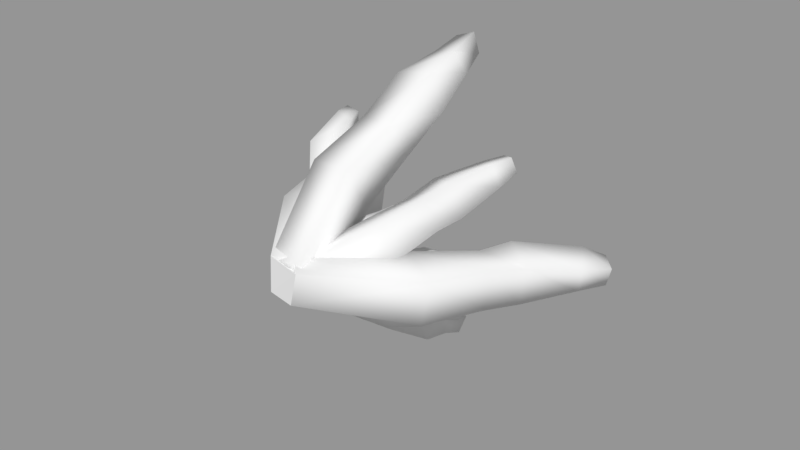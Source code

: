 # Source: Grass_plantU.blend  (saved by Blender 2.77.0; exported with 4.5.12 LTS)
import bpy
from mathutils import Matrix  # noqa: F401  (used for matrix-valued properties, if any)

bpy.ops.wm.read_factory_settings(use_empty=True)
scene = bpy.context.scene
scene.name = 'Scene'

# ---- collections
col_collection_1 = bpy.data.collections.new('Collection 1'); scene.collection.children.link(col_collection_1)

# ---- meshes
me_cube = bpy.data.meshes.new('Cube')
me_cube.from_pydata([(-0.1312, 0.903, 0.001265), (-0.04861, 0.98, -0.1321), (0.05865, 0.7945, 0.008673), (-0.02396, 0.7175, 0.142), (-0.01395, 1.456, 0.1255), (0.1032, 1.546, -0.04172), (0.2457, 1.356, 0.1559), (0.1286, 1.266, 0.3231), (0.02468, 1.904, 0.1119), (0.1238, 1.983, -0.03187), (0.1469, 1.742, 0.2796), (0.2461, 1.82, 0.1358), (0.0234, 2.252, 0.1011), (0.1229, 2.357, -0.06878), (0.1575, 2.013, 0.2702), (0.257, 2.117, 0.1004), (0.1093, 2.642, 0.1232), (0.1754, 2.711, 0.01032), (0.1984, 2.483, 0.2356), (0.2645, 2.552, 0.1227), (0.1605, 2.796, 0.1419), (0.2062, 2.844, 0.0642), (0.2218, 2.686, 0.2195), (0.2675, 2.734, 0.1417), (0.03327, 0.7969, 0.1112), (-0.06595, 0.6954, 0.1089), (-0.08189, 0.8251, -0.05714), (0.01734, 0.9266, -0.05484), (-0.1365, 1.406, 0.0293), (-0.2696, 1.281, 0.01482), (-0.2997, 1.507, -0.2038), (-0.1667, 1.632, -0.1893), (-0.2561, 1.71, 0.05416), (-0.3674, 1.605, 0.0433), (-0.282, 1.898, -0.1289), (-0.3933, 1.792, -0.1398), (-0.3371, 1.833, 0.1277), (-0.491, 1.794, 0.09885), (-0.3402, 1.993, -0.0933), (-0.4941, 1.953, -0.1221), (-0.4557, 2.179, 0.1073), (-0.5644, 2.286, 0.04772), (-0.4348, 2.271, -0.04068), (-0.5435, 2.378, -0.1002), (-0.5036, 2.41, 0.0446), (-0.5745, 2.433, 0.01976), (-0.4979, 2.476, -0.05121), (-0.5688, 2.499, -0.07604), (0.1055, 0.9804, 0.04683), (0.02208, 1.091, 0.04199), (-0.02069, 1.098, -0.07149), (0.06277, 0.9872, -0.06664), (0.1948, 1.51, -0.234), (0.0936, 1.642, -0.247), (0.05682, 1.685, -0.397), (0.1581, 1.553, -0.384), (0.2768, 1.736, -0.307), (0.1528, 1.865, -0.3028), (0.2257, 1.802, -0.4895), (0.1018, 1.931, -0.4853), (0.366, 2.134, -0.4334), (0.2453, 2.216, -0.3918), (0.2912, 2.156, -0.5936), (0.1705, 2.239, -0.552), (0.3561, 2.396, -0.5675), (0.301, 2.418, -0.5371), (0.3172, 2.414, -0.6432), (0.2621, 2.436, -0.6128), (0.374, 2.569, -0.6405), (0.327, 2.607, -0.6248), (0.3433, 2.58, -0.7043), (0.2964, 2.618, -0.6886), (-0.08515, 1.377, -0.1798), (-0.1613, 1.363, -0.1519), (-0.1784, 1.283, -0.2096), (-0.1023, 1.297, -0.2375), (-0.1619, 1.801, -0.4763), (-0.2643, 1.778, -0.4437), (-0.2888, 1.715, -0.5456), (-0.1865, 1.739, -0.5782), (-0.1878, 2.071, -0.5973), (-0.3107, 2.044, -0.5574), (-0.218, 1.995, -0.7192), (-0.341, 1.968, -0.6794), (-0.2313, 2.414, -0.7593), (-0.3559, 2.396, -0.713), (-0.2604, 2.27, -0.8456), (-0.385, 2.253, -0.7992), (-0.3116, 2.598, -0.9048), (-0.3704, 2.589, -0.883), (-0.3253, 2.53, -0.9455), (-0.3841, 2.522, -0.9237), (-0.3452, 2.718, -0.9884), (-0.3885, 2.712, -0.9723), (-0.3553, 2.669, -1.018), (-0.3986, 2.663, -1.002), (-0.2538, 0.2764, 0.1552), (-0.2907, 0.3381, -0.2221), (0.04345, 0.1592, -0.284), (0.08033, 0.09753, 0.09328), (0.3853, 1.145, 0.2905), (0.3601, 1.216, -0.2143), (0.8451, 1.064, -0.2599), (0.8703, 0.9929, 0.2448), (0.6214, 1.785, 0.3331), (0.5974, 1.847, -0.0973), (1.035, 1.655, 0.2911), (1.011, 1.717, -0.1392), (0.7499, 2.277, 0.4341), (0.6956, 2.363, -0.03189), (1.154, 2.039, 0.343), (1.099, 2.126, -0.123), (1.101, 2.859, 0.4132), (1.065, 2.916, 0.1036), (1.369, 2.701, 0.3527), (1.333, 2.758, 0.04309), (1.286, 3.097, 0.384), (1.261, 3.136, 0.1705), (1.471, 2.987, 0.3424), (1.446, 3.027, 0.1289), (0.1647, 0.2065, -0.05665), (-0.05544, 0.04272, 0.1226), (-0.2945, 0.1465, -0.07613), (-0.0744, 0.3103, -0.2554), (-0.004207, 1.006, 0.3815), (-0.3129, 0.7974, 0.6067), (-0.6202, 1.011, 0.3837), (-0.3115, 1.22, 0.1585), (-0.04396, 1.43, 0.7861), (-0.3006, 1.255, 0.9762), (-0.3028, 1.607, 0.6002), (-0.5595, 1.432, 0.7903), (-0.0152, 1.626, 1.127), (-0.3469, 1.529, 1.402), (-0.3073, 1.749, 0.8185), (-0.6389, 1.651, 1.094), (-0.108, 2.089, 1.468), (-0.3478, 2.194, 1.642), (-0.2699, 2.153, 1.206), (-0.5096, 2.258, 1.38), (-0.194, 2.38, 1.545), (-0.3477, 2.388, 1.666), (-0.3095, 2.43, 1.395), (-0.4632, 2.439, 1.516), (0.2655, 0.4509, -0.2608), (0.1591, 0.5915, -0.04938), (-0.09469, 0.5399, -0.1428), (0.01174, 0.3993, -0.3542), (0.1963, 1.09, -0.7474), (0.05486, 1.254, -0.5035), (-0.2317, 1.238, -0.6588), (-0.09024, 1.074, -0.9027), (0.3181, 1.392, -0.973), (0.1631, 1.556, -0.6518), (-0.03532, 1.392, -1.143), (-0.1903, 1.556, -0.8222), (0.4407, 1.917, -1.246), (0.3316, 2.032, -0.8849), (0.06248, 1.86, -1.342), (-0.04663, 1.975, -0.981), (0.3196, 2.226, -1.36), (0.2814, 2.261, -1.182), (0.1379, 2.208, -1.395), (0.09971, 2.244, -1.217), (0.3073, 2.441, -1.463), (0.2667, 2.495, -1.322), (0.1561, 2.421, -1.499), (0.1154, 2.475, -1.357), (-0.2621, 0.8759, -0.08899), (-0.3564, 0.8547, 0.1193), (-0.5129, 0.7102, 0.0337), (-0.4186, 0.7313, -0.1746), (-0.6916, 1.327, -0.2739), (-0.8281, 1.29, -0.003533), (-1.061, 1.148, -0.1406), (-0.9244, 1.185, -0.4109), (-0.8158, 1.651, -0.3288), (-0.9784, 1.608, -0.002719), (-1.097, 1.479, -0.4914), (-1.259, 1.436, -0.1653), (-1.006, 2.055, -0.3895), (-1.157, 2.029, -0.04546), (-1.256, 1.804, -0.5175), (-1.407, 1.779, -0.1735), (-1.302, 2.234, -0.395), (-1.373, 2.222, -0.2328), (-1.42, 2.115, -0.4554), (-1.491, 2.103, -0.2932), (-1.443, 2.361, -0.4204), (-1.495, 2.352, -0.301), (-1.53, 2.274, -0.4649), (-1.582, 2.265, -0.3454), (0.05543, 0.3267, 0.3296), (-0.2645, 0.3566, -0.02944), (0.003676, -0.004985, -0.2971), (0.3236, -0.0349, 0.06195), (0.8604, 1.283, -0.2158), (0.4554, 1.304, -0.7114), (0.8901, 1.011, -1.079), (1.295, 0.9897, -0.5835), (1.245, 2.059, -0.551), (0.8292, 2.048, -0.9213), (1.527, 1.866, -0.7938), (1.197, 1.796, -1.238), (1.43, 2.475, -0.6028), (0.9381, 2.631, -1.03), (1.674, 2.272, -0.9435), (1.373, 2.286, -1.373), (1.83, 3.29, -1.033), (1.551, 3.375, -1.353), (1.963, 2.952, -1.254), (1.759, 2.999, -1.524), (1.977, 3.511, -1.253), (1.793, 3.535, -1.454), (2.12, 3.333, -1.405), (1.936, 3.356, -1.606), (0.1821, 0.319, -0.2612), (0.3221, 0.06694, 0.1249), (-0.1299, 0.07168, 0.2919), (-0.2699, 0.3237, -0.0942), (0.2653, 1.509, 0.3997), (0.4206, 1.177, 0.9247), (-0.1545, 1.305, 1.176), (-0.3098, 1.637, 0.6507), (0.5555, 2.207, 0.8167), (0.689, 1.929, 1.255), (0.07465, 2.312, 1.029), (0.2081, 2.034, 1.468), (0.9299, 2.67, 1.178), (0.9908, 2.644, 1.686), (0.2801, 2.572, 1.22), (0.5359, 2.544, 1.836), (1.052, 3.22, 1.518), (0.997, 3.199, 1.842), (0.6103, 3.265, 1.524), (0.667, 3.248, 1.939), (0.9829, 3.707, 1.717), (1.024, 3.702, 2.002), (0.698, 3.694, 1.757), (0.7386, 3.689, 2.042), (0.1265, 0.06716, -0.2835), (0.3372, 0.3245, 0.06517), (-0.07353, 0.3195, 0.3171), (-0.2843, 0.06221, -0.03163), (-0.4523, 1.228, -0.8396), (-0.2285, 1.534, -0.4124), (-0.7498, 1.605, -0.1902), (-0.9736, 1.299, -0.6174), (-0.5263, 1.862, -1.311), (-0.2847, 2.094, -0.9045), (-1.164, 1.849, -1.014), (-0.8498, 2.152, -0.4837), (-0.6117, 2.544, -1.742), (-0.3001, 2.7, -1.343), (-1.215, 2.641, -1.45), (-0.8087, 2.844, -0.9299), (-0.8743, 3.196, -1.887), (-0.6621, 3.254, -1.647), (-1.12, 3.223, -1.676), (-0.9083, 3.282, -1.436), (-0.9744, 3.579, -2.023), (-0.8108, 3.672, -1.823), (-1.189, 3.592, -1.853), (-1.026, 3.686, -1.653), (0.09817, 0.3026, -0.2991), (0.3312, 0.3024, 0.1227), (-0.04714, 0.01987, 0.3285), (-0.2802, 0.02001, -0.0933), (-0.598, 1.434, 0.00741), (-0.3154, 1.421, 0.5819), (-0.8697, 1.246, 0.8506), (-1.152, 1.259, 0.2761), (-0.8174, 2.209, 0.05689), (-0.4903, 2.216, 0.7549), (-1.363, 2.044, 0.3408), (-1.01, 2.061, 1.001), (-0.9928, 2.969, 0.1262), (-0.616, 2.95, 0.8167), (-1.475, 2.637, 0.4261), (-1.078, 2.64, 1.078), (-1.269, 3.583, 0.5165), (-1.083, 3.591, 0.8393), (-1.548, 3.399, 0.6815), (-1.362, 3.407, 1.004), (-1.444, 3.911, 0.6694), (-1.308, 3.917, 0.9071), (-1.65, 3.776, 0.7909), (-1.513, 3.782, 1.029)], [], [(0, 1, 2, 3), (6, 5, 9, 11), (0, 4, 5, 1), (1, 5, 6, 2), (2, 6, 7, 3), (4, 0, 3, 7), (11, 9, 13, 15), (5, 4, 8, 9), (7, 6, 11, 10), (4, 7, 10, 8), (14, 15, 19, 18), (9, 8, 12, 13), (10, 11, 15, 14), (8, 10, 14, 12), (16, 18, 22, 20), (12, 14, 18, 16), (15, 13, 17, 19), (13, 12, 16, 17), (20, 22, 23, 21), (19, 17, 21, 23), (17, 16, 20, 21), (18, 19, 23, 22), (24, 25, 26, 27), (30, 29, 33, 35), (24, 28, 29, 25), (25, 29, 30, 26), (26, 30, 31, 27), (28, 24, 27, 31), (35, 33, 37, 39), (29, 28, 32, 33), (31, 30, 35, 34), (28, 31, 34, 32), (38, 39, 43, 42), (33, 32, 36, 37), (34, 35, 39, 38), (32, 34, 38, 36), (40, 42, 46, 44), (36, 38, 42, 40), (39, 37, 41, 43), (37, 36, 40, 41), (44, 46, 47, 45), (43, 41, 45, 47), (41, 40, 44, 45), (42, 43, 47, 46), (48, 49, 50, 51), (54, 53, 57, 59), (48, 52, 53, 49), (49, 53, 54, 50), (50, 54, 55, 51), (52, 48, 51, 55), (59, 57, 61, 63), (53, 52, 56, 57), (55, 54, 59, 58), (52, 55, 58, 56), (62, 63, 67, 66), (57, 56, 60, 61), (58, 59, 63, 62), (56, 58, 62, 60), (64, 66, 70, 68), (60, 62, 66, 64), (63, 61, 65, 67), (61, 60, 64, 65), (68, 70, 71, 69), (67, 65, 69, 71), (65, 64, 68, 69), (66, 67, 71, 70), (72, 73, 74, 75), (78, 77, 81, 83), (72, 76, 77, 73), (73, 77, 78, 74), (74, 78, 79, 75), (76, 72, 75, 79), (83, 81, 85, 87), (77, 76, 80, 81), (79, 78, 83, 82), (76, 79, 82, 80), (86, 87, 91, 90), (81, 80, 84, 85), (82, 83, 87, 86), (80, 82, 86, 84), (88, 90, 94, 92), (84, 86, 90, 88), (87, 85, 89, 91), (85, 84, 88, 89), (92, 94, 95, 93), (91, 89, 93, 95), (89, 88, 92, 93), (90, 91, 95, 94), (96, 97, 98, 99), (102, 101, 105, 107), (96, 100, 101, 97), (97, 101, 102, 98), (98, 102, 103, 99), (100, 96, 99, 103), (107, 105, 109, 111), (101, 100, 104, 105), (103, 102, 107, 106), (100, 103, 106, 104), (110, 111, 115, 114), (105, 104, 108, 109), (106, 107, 111, 110), (104, 106, 110, 108), (112, 114, 118, 116), (108, 110, 114, 112), (111, 109, 113, 115), (109, 108, 112, 113), (116, 118, 119, 117), (115, 113, 117, 119), (113, 112, 116, 117), (114, 115, 119, 118), (120, 121, 122, 123), (126, 125, 129, 131), (120, 124, 125, 121), (121, 125, 126, 122), (122, 126, 127, 123), (124, 120, 123, 127), (131, 129, 133, 135), (125, 124, 128, 129), (127, 126, 131, 130), (124, 127, 130, 128), (134, 135, 139, 138), (129, 128, 132, 133), (130, 131, 135, 134), (128, 130, 134, 132), (136, 138, 142, 140), (132, 134, 138, 136), (135, 133, 137, 139), (133, 132, 136, 137), (140, 142, 143, 141), (139, 137, 141, 143), (137, 136, 140, 141), (138, 139, 143, 142), (144, 145, 146, 147), (150, 149, 153, 155), (144, 148, 149, 145), (145, 149, 150, 146), (146, 150, 151, 147), (148, 144, 147, 151), (155, 153, 157, 159), (149, 148, 152, 153), (151, 150, 155, 154), (148, 151, 154, 152), (158, 159, 163, 162), (153, 152, 156, 157), (154, 155, 159, 158), (152, 154, 158, 156), (160, 162, 166, 164), (156, 158, 162, 160), (159, 157, 161, 163), (157, 156, 160, 161), (164, 166, 167, 165), (163, 161, 165, 167), (161, 160, 164, 165), (162, 163, 167, 166), (168, 169, 170, 171), (174, 173, 177, 179), (168, 172, 173, 169), (169, 173, 174, 170), (170, 174, 175, 171), (172, 168, 171, 175), (179, 177, 181, 183), (173, 172, 176, 177), (175, 174, 179, 178), (172, 175, 178, 176), (182, 183, 187, 186), (177, 176, 180, 181), (178, 179, 183, 182), (176, 178, 182, 180), (184, 186, 190, 188), (180, 182, 186, 184), (183, 181, 185, 187), (181, 180, 184, 185), (188, 190, 191, 189), (187, 185, 189, 191), (185, 184, 188, 189), (186, 187, 191, 190), (192, 193, 194, 195), (198, 197, 201, 203), (192, 196, 197, 193), (193, 197, 198, 194), (194, 198, 199, 195), (196, 192, 195, 199), (203, 201, 205, 207), (197, 196, 200, 201), (199, 198, 203, 202), (196, 199, 202, 200), (206, 207, 211, 210), (201, 200, 204, 205), (202, 203, 207, 206), (200, 202, 206, 204), (208, 210, 214, 212), (204, 206, 210, 208), (207, 205, 209, 211), (205, 204, 208, 209), (212, 214, 215, 213), (211, 209, 213, 215), (209, 208, 212, 213), (210, 211, 215, 214), (216, 217, 218, 219), (222, 221, 225, 227), (216, 220, 221, 217), (217, 221, 222, 218), (218, 222, 223, 219), (220, 216, 219, 223), (227, 225, 229, 231), (221, 220, 224, 225), (223, 222, 227, 226), (220, 223, 226, 224), (230, 231, 235, 234), (225, 224, 228, 229), (226, 227, 231, 230), (224, 226, 230, 228), (232, 234, 238, 236), (228, 230, 234, 232), (231, 229, 233, 235), (229, 228, 232, 233), (236, 238, 239, 237), (235, 233, 237, 239), (233, 232, 236, 237), (234, 235, 239, 238), (240, 241, 242, 243), (246, 245, 249, 251), (240, 244, 245, 241), (241, 245, 246, 242), (242, 246, 247, 243), (244, 240, 243, 247), (251, 249, 253, 255), (245, 244, 248, 249), (247, 246, 251, 250), (244, 247, 250, 248), (254, 255, 259, 258), (249, 248, 252, 253), (250, 251, 255, 254), (248, 250, 254, 252), (256, 258, 262, 260), (252, 254, 258, 256), (255, 253, 257, 259), (253, 252, 256, 257), (260, 262, 263, 261), (259, 257, 261, 263), (257, 256, 260, 261), (258, 259, 263, 262), (264, 265, 266, 267), (270, 269, 273, 275), (264, 268, 269, 265), (265, 269, 270, 266), (266, 270, 271, 267), (268, 264, 267, 271), (275, 273, 277, 279), (269, 268, 272, 273), (271, 270, 275, 274), (268, 271, 274, 272), (278, 279, 283, 282), (273, 272, 276, 277), (274, 275, 279, 278), (272, 274, 278, 276), (280, 282, 286, 284), (276, 278, 282, 280), (279, 277, 281, 283), (277, 276, 280, 281), (284, 286, 287, 285), (283, 281, 285, 287), (281, 280, 284, 285), (282, 283, 287, 286), (267, 194, 195, 266)])
me_cube.polygons.foreach_set('use_smooth', [1, 1, 1, 1, 1, 1, 1, 1, 1, 1, 1, 1, 1, 1, 1, 1, 1, 1, 1, 1, 1, 1, 1, 1, 1, 1, 1, 1, 1, 1, 1, 1, 1, 1, 1, 1, 1, 1, 1, 1, 1, 1, 1, 1, 1, 1, 1, 1, 1, 1, 1, 1, 1, 1, 1, 1, 1, 1, 1, 1, 1, 1, 1, 1, 1, 1, 1, 1, 1, 1, 1, 1, 1, 1, 1, 1, 1, 1, 1, 1, 1, 1, 1, 1, 1, 1, 1, 1, 1, 1, 1, 1, 1, 1, 1, 1, 1, 1, 1, 1, 1, 1, 1, 1, 1, 1, 1, 1, 1, 1, 1, 1, 1, 1, 1, 1, 1, 1, 1, 1, 1, 1, 1, 1, 1, 1, 1, 1, 1, 1, 1, 1, 1, 1, 1, 1, 1, 1, 1, 1, 1, 1, 1, 1, 1, 1, 1, 1, 1, 1, 1, 1, 1, 1, 1, 1, 1, 1, 1, 1, 1, 1, 1, 1, 1, 1, 1, 1, 1, 1, 1, 1, 1, 1, 1, 1, 1, 1, 1, 1, 1, 1, 1, 1, 1, 1, 1, 1, 1, 1, 1, 1, 1, 1, 1, 1, 1, 1, 1, 1, 1, 1, 1, 1, 1, 1, 1, 1, 1, 1, 1, 1, 1, 1, 1, 1, 1, 1, 1, 1, 1, 1, 1, 1, 1, 1, 1, 1, 1, 1, 1, 1, 1, 1, 1, 1, 1, 1, 1, 1, 1, 1, 1, 1, 1, 1, 1, 1, 1, 1, 1, 1, 1, 1, 1, 1, 1, 1, 1, 1, 1, 1, 1, 1, 0])
_uv = me_cube.uv_layers.new(name='UVMap')
_uv.uv.foreach_set('vector', [0.4698, 0.9404, 0.455, 0.9522, 0.455, 0.9235, 0.4698, 0.9118, 0.9176, 0.5192, 0.9474, 0.5375, 0.9504, 0.5847, 0.9251, 0.569, 0.6657, 0.4115, 0.665, 0.4761, 0.6448, 0.4863, 0.6507, 0.42, 0.9585, 0.4765, 0.9474, 0.5375, 0.9176, 0.5192, 0.9363, 0.4579, 0.477, 0.4698, 0.4765, 0.5372, 0.4542, 0.5301, 0.4601, 0.4643, 0.9657, 0.1303, 0.9769, 0.1867, 0.9544, 0.2041, 0.9356, 0.1473, 0.9251, 0.569, 0.9504, 0.5847, 0.9585, 0.6244, 0.9314, 0.6002, 0.6448, 0.4863, 0.665, 0.4761, 0.6637, 0.5267, 0.6465, 0.5355, 0.4542, 0.5301, 0.4765, 0.5372, 0.4752, 0.5792, 0.4561, 0.573, 0.9657, 0.1303, 0.9356, 0.1473, 0.9453, 0.1013, 0.9709, 0.08674, 0.456, 0.5982, 0.477, 0.6056, 0.473, 0.647, 0.4591, 0.6421, 0.6465, 0.5355, 0.6637, 0.5267, 0.6657, 0.5656, 0.6472, 0.577, 0.4561, 0.573, 0.4752, 0.5792, 0.477, 0.6056, 0.456, 0.5982, 0.9709, 0.08674, 0.9453, 0.1013, 0.9493, 0.07455, 0.9769, 0.05179, 0.9751, 0.0145, 0.9568, 0.02963, 0.9597, 0.01046, 0.9724, 0.0, 0.9769, 0.05179, 0.9493, 0.07455, 0.9568, 0.02963, 0.9751, 0.0145, 0.9314, 0.6002, 0.9585, 0.6244, 0.952, 0.6639, 0.9339, 0.6478, 0.6472, 0.577, 0.6657, 0.5656, 0.6613, 0.6105, 0.649, 0.6181, 0.4788, 0.6937, 0.4788, 0.7101, 0.4693, 0.7041, 0.4693, 0.6876, 0.9339, 0.6478, 0.952, 0.6639, 0.9465, 0.6791, 0.9341, 0.668, 0.649, 0.6181, 0.6613, 0.6105, 0.6583, 0.6287, 0.6499, 0.6339, 0.4591, 0.6421, 0.473, 0.647, 0.4706, 0.6647, 0.461, 0.6613, 0.9881, 0.634, 0.9744, 0.6393, 0.9774, 0.6158, 0.9911, 0.6105, 0.0701, 0.5534, 0.08976, 0.5302, 0.09412, 0.568, 0.0776, 0.5873, 0.1616, 0.9793, 0.1565, 0.9106, 0.1722, 0.9152, 0.174, 0.9839, 0.09802, 0.4613, 0.08976, 0.5302, 0.0701, 0.5534, 0.08263, 0.4743, 0.9774, 0.6158, 0.9731, 0.5459, 0.9911, 0.5406, 0.9911, 0.6105, 0.7365, 0.8592, 0.7396, 0.931, 0.7253, 0.9157, 0.7184, 0.8329, 0.0776, 0.5873, 0.09412, 0.568, 0.09762, 0.5936, 0.07774, 0.6087, 0.1722, 0.9152, 0.1565, 0.9106, 0.1608, 0.8772, 0.174, 0.8812, 0.2156, 0.6606, 0.2334, 0.6523, 0.2311, 0.6868, 0.2161, 0.6938, 0.7365, 0.8592, 0.7184, 0.8329, 0.7244, 0.8005, 0.7396, 0.8225, 0.975, 0.9617, 0.9633, 0.96, 0.9729, 0.913, 0.9819, 0.9288, 0.915, 0.4248, 0.9319, 0.4289, 0.9319, 0.4456, 0.916, 0.4454, 0.2161, 0.6938, 0.2311, 0.6868, 0.2334, 0.7074, 0.2184, 0.7067, 0.3942, 0.8976, 0.3942, 0.9266, 0.3854, 0.9338, 0.3814, 0.9055, 0.9933, 0.9388, 0.9819, 0.9288, 0.9824, 0.9045, 0.99, 0.912, 0.9933, 0.9802, 0.975, 0.9617, 0.9819, 0.9288, 0.9933, 0.9388, 0.07774, 0.6087, 0.09762, 0.5936, 0.09802, 0.6467, 0.08548, 0.6541, 0.4542, 0.6674, 0.4693, 0.6647, 0.4626, 0.7032, 0.4555, 0.7201, 0.4635, 0.7302, 0.4693, 0.741, 0.4634, 0.7468, 0.4576, 0.736, 0.08548, 0.6541, 0.09802, 0.6467, 0.09738, 0.6618, 0.08903, 0.6677, 0.4555, 0.7201, 0.4626, 0.7032, 0.4635, 0.7302, 0.4576, 0.736, 0.9819, 0.9288, 0.9729, 0.913, 0.9768, 0.8993, 0.9824, 0.9045, 0.4797, 0.757, 0.4796, 0.7725, 0.4665, 0.7766, 0.4667, 0.7611, 0.455, 0.8322, 0.4704, 0.8246, 0.474, 0.8433, 0.4555, 0.8543, 0.2334, 0.4559, 0.2307, 0.524, 0.2158, 0.5353, 0.2209, 0.4649, 0.4796, 0.7725, 0.4704, 0.8246, 0.455, 0.8322, 0.4665, 0.7766, 0.9734, 0.6874, 0.971, 0.7545, 0.9573, 0.7447, 0.9618, 0.6791, 0.09549, 0.8487, 0.1029, 0.9042, 0.08986, 0.9004, 0.08023, 0.8409, 0.4555, 0.8543, 0.474, 0.8433, 0.4797, 0.873, 0.4612, 0.8809, 0.2158, 0.5353, 0.2307, 0.524, 0.2334, 0.5509, 0.2158, 0.5603, 0.9573, 0.7447, 0.971, 0.7545, 0.9715, 0.7829, 0.9549, 0.7744, 0.09549, 0.8487, 0.08023, 0.8409, 0.08061, 0.8161, 0.09905, 0.8274, 0.9569, 0.815, 0.9734, 0.8185, 0.9693, 0.8433, 0.9617, 0.8435, 0.2158, 0.5603, 0.2334, 0.5509, 0.2322, 0.5972, 0.2158, 0.6001, 0.9549, 0.7744, 0.9715, 0.7829, 0.9734, 0.8185, 0.9569, 0.815, 0.09905, 0.8274, 0.08061, 0.8161, 0.08416, 0.7803, 0.1029, 0.7876, 0.09706, 0.758, 0.08825, 0.7537, 0.08848, 0.7365, 0.09593, 0.7397, 0.1029, 0.7876, 0.08416, 0.7803, 0.08825, 0.7537, 0.09706, 0.758, 0.4612, 0.8809, 0.4797, 0.873, 0.4734, 0.8907, 0.4648, 0.8953, 0.2158, 0.6001, 0.2322, 0.5972, 0.225, 0.6297, 0.2178, 0.6288, 0.09593, 0.7397, 0.08848, 0.7365, 0.08887, 0.7308, 0.09632, 0.734, 0.4648, 0.8953, 0.4734, 0.8907, 0.4715, 0.9084, 0.4641, 0.9118, 0.2178, 0.6288, 0.225, 0.6297, 0.2226, 0.6505, 0.216, 0.6523, 0.9617, 0.8435, 0.9693, 0.8433, 0.969, 0.8645, 0.9624, 0.8624, 0.4785, 0.7406, 0.4693, 0.7396, 0.4693, 0.7283, 0.4785, 0.7293, 0.5375, 0.8392, 0.5514, 0.8393, 0.5544, 0.8691, 0.5377, 0.8689, 0.3894, 0.6898, 0.3904, 0.7487, 0.3783, 0.7461, 0.3802, 0.688, 0.5584, 0.7869, 0.5514, 0.8393, 0.5375, 0.8392, 0.5479, 0.7832, 0.9643, 0.6351, 0.9597, 0.5726, 0.9716, 0.5694, 0.9731, 0.6327, 0.6586, 0.7483, 0.6646, 0.803, 0.6542, 0.8074, 0.6448, 0.7491, 0.5377, 0.8689, 0.5544, 0.8691, 0.5584, 0.9077, 0.5413, 0.9004, 0.3783, 0.7461, 0.3904, 0.7487, 0.3911, 0.7821, 0.3765, 0.7791, 0.9716, 0.5694, 0.9597, 0.5726, 0.9585, 0.5411, 0.9728, 0.5373, 0.6586, 0.7483, 0.6448, 0.7491, 0.6452, 0.7182, 0.6618, 0.7171, 0.9731, 0.5047, 0.9588, 0.5082, 0.9639, 0.4768, 0.9706, 0.4752, 0.3765, 0.7791, 0.3911, 0.7821, 0.3911, 0.8251, 0.376, 0.8228, 0.9728, 0.5373, 0.9585, 0.5411, 0.9588, 0.5082, 0.9731, 0.5047, 0.6618, 0.7171, 0.6452, 0.7182, 0.6476, 0.6855, 0.6646, 0.6768, 0.6587, 0.6501, 0.6507, 0.6542, 0.6507, 0.6369, 0.6566, 0.6339, 0.6646, 0.6768, 0.6476, 0.6855, 0.6507, 0.6542, 0.6587, 0.6501, 0.5413, 0.9004, 0.5584, 0.9077, 0.5525, 0.9311, 0.5445, 0.9277, 0.376, 0.8228, 0.3911, 0.8251, 0.3871, 0.8523, 0.38, 0.8512, 0.2026, 0.4622, 0.2026, 0.4561, 0.2079, 0.4559, 0.2079, 0.4619, 0.5445, 0.9277, 0.5525, 0.9311, 0.5505, 0.946, 0.5446, 0.9434, 0.38, 0.8512, 0.3871, 0.8523, 0.3861, 0.8692, 0.3808, 0.8684, 0.9706, 0.4752, 0.9639, 0.4768, 0.9648, 0.4591, 0.9698, 0.4579, 0.4313, 0.5064, 0.3942, 0.492, 0.4172, 0.4643, 0.4542, 0.4786, 0.6671, 0.5683, 0.7199, 0.5641, 0.7294, 0.6394, 0.6843, 0.643, 0.4313, 0.5064, 0.4542, 0.5837, 0.4066, 0.5629, 0.3942, 0.492, 0.7444, 0.445, 0.7199, 0.5641, 0.6671, 0.5683, 0.7034, 0.4404, 0.178, 0.7406, 0.1812, 0.8772, 0.1396, 0.8772, 0.1482, 0.7413, 0.1029, 0.8527, 0.1171, 0.7308, 0.1482, 0.7413, 0.1396, 0.8772, 0.6843, 0.643, 0.7294, 0.6394, 0.7444, 0.6973, 0.6932, 0.6895, 0.4066, 0.5629, 0.4542, 0.5837, 0.4508, 0.6424, 0.41, 0.6249, 0.9054, 0.6906, 0.9549, 0.6791, 0.951, 0.7511, 0.9085, 0.7607, 0.9633, 0.96, 0.9054, 0.96, 0.9131, 0.8993, 0.9626, 0.8994, 0.9067, 0.8022, 0.9549, 0.7942, 0.9421, 0.865, 0.91, 0.8704, 0.41, 0.6249, 0.4508, 0.6424, 0.4505, 0.6925, 0.4039, 0.676, 0.9085, 0.7607, 0.951, 0.7511, 0.9549, 0.7942, 0.9067, 0.8022, 0.8443, 0.9697, 0.8069, 0.9634, 0.8032, 0.9199, 0.8443, 0.9136, 0.1484, 0.9224, 0.1127, 0.9224, 0.1161, 0.8937, 0.1406, 0.8936, 0.1565, 0.9859, 0.1029, 0.9859, 0.1127, 0.9224, 0.1484, 0.9224, 0.6932, 0.6895, 0.7444, 0.6973, 0.7399, 0.7697, 0.7059, 0.7646, 0.4039, 0.676, 0.4505, 0.6925, 0.4513, 0.7397, 0.4203, 0.7287, 0.1406, 0.8936, 0.1161, 0.8937, 0.119, 0.8773, 0.1435, 0.8772, 0.7059, 0.7646, 0.7399, 0.7697, 0.7343, 0.8005, 0.7109, 0.7969, 0.4203, 0.7287, 0.4513, 0.7397, 0.4525, 0.757, 0.4311, 0.7494, 0.91, 0.8704, 0.9421, 0.865, 0.9344, 0.8956, 0.9123, 0.8993, 0.8528, 0.9361, 0.8897, 0.9368, 0.8897, 0.9735, 0.8528, 0.9729, 0.2334, 0.5677, 0.2821, 0.5613, 0.2873, 0.6274, 0.2466, 0.6327, 0.8483, 0.467, 0.8528, 0.5664, 0.8042, 0.5696, 0.8122, 0.4696, 0.3021, 0.4581, 0.2821, 0.5613, 0.2334, 0.5677, 0.2655, 0.4559, 0.7665, 0.7615, 0.7546, 0.6464, 0.8032, 0.6429, 0.8027, 0.7582, 0.04833, 0.6617, 0.0701, 0.763, 0.03405, 0.7674, 0.0, 0.6578, 0.2466, 0.6327, 0.2873, 0.6274, 0.3021, 0.6818, 0.2527, 0.6741, 0.8042, 0.5696, 0.8528, 0.5664, 0.8527, 0.6328, 0.8121, 0.6355, 0.8032, 0.6429, 0.7546, 0.6464, 0.7613, 0.5916, 0.802, 0.5885, 0.04833, 0.6617, 0.0, 0.6578, 0.01272, 0.5937, 0.05313, 0.5968, 0.7982, 0.5665, 0.7502, 0.5561, 0.7772, 0.4885, 0.8028, 0.5132, 0.8121, 0.6355, 0.8527, 0.6328, 0.8507, 0.6756, 0.8032, 0.6918, 0.802, 0.5885, 0.7613, 0.5916, 0.7502, 0.5561, 0.7982, 0.5665, 0.05313, 0.5968, 0.01272, 0.5937, 0.02127, 0.5669, 0.0701, 0.5569, 0.06454, 0.4929, 0.03069, 0.5043, 0.02721, 0.4668, 0.04878, 0.4613, 0.0701, 0.5569, 0.02127, 0.5669, 0.03069, 0.5043, 0.06454, 0.4929, 0.2527, 0.6741, 0.3021, 0.6818, 0.2859, 0.7574, 0.2519, 0.7465, 0.8032, 0.6918, 0.8507, 0.6756, 0.85, 0.7402, 0.8253, 0.7637, 0.376, 0.8692, 0.392, 0.8738, 0.392, 0.8949, 0.376, 0.8903, 0.2519, 0.7465, 0.2859, 0.7574, 0.2778, 0.7763, 0.2561, 0.7715, 0.8253, 0.7637, 0.85, 0.7402, 0.8528, 0.7698, 0.8336, 0.781, 0.8028, 0.5132, 0.7772, 0.4885, 0.7837, 0.467, 0.8032, 0.4771, 0.915, 0.4258, 0.915, 0.4569, 0.8901, 0.4559, 0.8901, 0.4248, 0.8902, 0.09632, 0.9173, 0.09112, 0.9245, 0.1298, 0.8901, 0.1367, 0.357, 0.9908, 0.3537, 0.9086, 0.3814, 0.8976, 0.3814, 0.9823, 0.9356, 0.001639, 0.9173, 0.09112, 0.8902, 0.09632, 0.9116, 0.0, 0.6292, 0.9298, 0.6249, 0.8421, 0.6569, 0.8506, 0.6569, 0.936, 0.8879, 0.8467, 0.9054, 0.9355, 0.8751, 0.9361, 0.8528, 0.84, 0.8901, 0.1367, 0.9245, 0.1298, 0.9356, 0.1908, 0.8983, 0.1876, 0.04444, 0.9773, 0.007564, 0.9744, 0.0, 0.9396, 0.04435, 0.9445, 0.8371, 0.9136, 0.8039, 0.9048, 0.8032, 0.8686, 0.8419, 0.8762, 0.8879, 0.8467, 0.8528, 0.84, 0.8541, 0.7947, 0.8971, 0.8029, 0.8419, 0.8216, 0.8072, 0.8174, 0.8221, 0.781, 0.8369, 0.7816, 0.04435, 0.9445, 0.0, 0.9396, 0.0009802, 0.8882, 0.04444, 0.893, 0.8419, 0.8762, 0.8032, 0.8686, 0.8072, 0.8174, 0.8419, 0.8216, 0.8971, 0.8029, 0.8541, 0.7947, 0.8611, 0.7397, 0.9054, 0.7371, 0.8895, 0.7046, 0.8684, 0.7058, 0.8684, 0.6801, 0.8861, 0.6791, 0.9054, 0.7371, 0.8611, 0.7397, 0.8684, 0.7058, 0.8895, 0.7046, 0.8983, 0.1876, 0.9356, 0.1908, 0.9309, 0.2302, 0.9125, 0.2289, 0.6607, 1.0, 0.6249, 1.0, 0.6308, 0.9609, 0.6476, 0.9637, 0.4693, 0.6647, 0.4797, 0.6737, 0.4797, 0.6876, 0.4693, 0.6787, 0.9125, 0.2289, 0.9309, 0.2302, 0.9264, 0.2607, 0.9114, 0.2595, 0.6476, 0.9637, 0.6308, 0.9609, 0.6351, 0.9366, 0.6497, 0.936, 0.6632, 0.8311, 0.6448, 0.8311, 0.6459, 0.8074, 0.6616, 0.8103, 0.0943, 0.7288, 0.0701, 0.7264, 0.0701, 0.7012, 0.0943, 0.7036, 0.2266, 0.8722, 0.1994, 0.8764, 0.19, 0.8379, 0.2225, 0.8329, 0.9739, 0.2068, 0.965, 0.2796, 0.9358, 0.2761, 0.9527, 0.2041, 0.1918, 0.9484, 0.1994, 0.8764, 0.2266, 0.8722, 0.2116, 0.9502, 1.0, 0.4579, 1.0, 0.535, 0.9731, 0.5406, 0.9806, 0.4629, 0.9194, 0.3504, 0.9318, 0.4209, 0.9103, 0.4248, 0.8901, 0.3488, 0.2225, 0.8329, 0.19, 0.8379, 0.1812, 0.787, 0.2128, 0.792, 0.9358, 0.2761, 0.965, 0.2796, 0.9706, 0.3178, 0.9356, 0.3136, 0.6249, 0.9603, 0.5965, 0.9593, 0.5811, 0.9271, 0.6151, 0.9286, 0.9194, 0.3504, 0.8901, 0.3488, 0.8901, 0.3093, 0.9252, 0.3112, 0.604, 0.8924, 0.5704, 0.8886, 0.5718, 0.8543, 0.5877, 0.8561, 0.9356, 0.3136, 0.9706, 0.3178, 0.9739, 0.3675, 0.9397, 0.3635, 0.6151, 0.9286, 0.5811, 0.9271, 0.5704, 0.8886, 0.604, 0.8924, 0.9252, 0.3112, 0.8901, 0.3093, 0.8973, 0.2691, 0.9318, 0.2607, 0.2322, 0.7274, 0.2156, 0.7299, 0.22, 0.7092, 0.2322, 0.7074, 0.6249, 0.8627, 0.604, 0.8924, 0.5877, 0.8561, 0.5975, 0.8421, 0.2128, 0.792, 0.1812, 0.787, 0.1982, 0.7519, 0.213, 0.7542, 0.9397, 0.3635, 0.9739, 0.3675, 0.9553, 0.402, 0.9392, 0.4001, 0.4796, 0.7101, 0.4796, 0.7227, 0.4693, 0.7283, 0.4693, 0.7157, 0.213, 0.7542, 0.1982, 0.7519, 0.203, 0.7308, 0.214, 0.7325, 0.9392, 0.4001, 0.9553, 0.402, 0.9495, 0.4228, 0.9376, 0.4215, 0.2266, 0.754, 0.213, 0.7542, 0.214, 0.7325, 0.224, 0.7324, 0.04907, 0.9042, 0.1029, 0.9075, 0.1029, 0.9634, 0.04907, 0.9601, 0.0, 0.1648, 0.07196, 0.1572, 0.0796, 0.2533, 0.01822, 0.2596, 0.1793, 0.7308, 0.1615, 0.5806, 0.2031, 0.567, 0.2129, 0.7212, 0.1029, 0.0112, 0.07196, 0.1572, 0.0, 0.1648, 0.04476, 0.0, 0.9037, 0.5023, 0.9176, 0.6781, 0.8528, 0.6791, 0.8537, 0.504, 0.3942, 0.9032, 0.401, 0.757, 0.455, 0.7683, 0.455, 0.9368, 0.01822, 0.2596, 0.0796, 0.2533, 0.1029, 0.3161, 0.02888, 0.3184, 0.2031, 0.567, 0.1615, 0.5806, 0.1726, 0.4794, 0.2129, 0.477, 0.2301, 0.7763, 0.3021, 0.7819, 0.2993, 0.8576, 0.2367, 0.8631, 0.1615, 0.5806, 0.1029, 0.5572, 0.1344, 0.4641, 0.1726, 0.4794, 0.6671, 0.8005, 0.7184, 0.808, 0.7171, 0.8935, 0.6821, 0.8869, 0.3537, 0.9094, 0.3537, 0.9692, 0.3197, 0.9695, 0.3021, 0.8976, 0.2367, 0.8631, 0.2993, 0.8576, 0.3021, 0.9046, 0.2426, 0.9014, 0.7591, 0.7615, 0.8032, 0.7729, 0.8006, 0.8166, 0.7485, 0.8087, 0.7591, 0.9064, 0.8032, 0.894, 0.8024, 0.9368, 0.773, 0.9369, 0.7485, 0.8087, 0.8006, 0.8166, 0.8032, 0.894, 0.7591, 0.9064, 0.02888, 0.3184, 0.1029, 0.3161, 0.08602, 0.4295, 0.03668, 0.4113, 0.481, 0.8028, 0.5375, 0.7832, 0.5342, 0.8951, 0.5025, 0.911, 0.09627, 0.7012, 0.0701, 0.6983, 0.0701, 0.6677, 0.09627, 0.6707, 0.03668, 0.4113, 0.08602, 0.4295, 0.07209, 0.4613, 0.04155, 0.4569, 0.5025, 0.911, 0.5342, 0.8951, 0.5375, 0.9338, 0.5183, 0.9411, 0.6821, 0.8869, 0.7171, 0.8935, 0.7184, 0.9357, 0.6896, 0.9336, 0.2301, 0.9582, 0.2301, 0.9046, 0.2808, 0.9083, 0.2808, 0.9619, 0.3021, 0.1654, 0.3686, 0.1547, 0.3836, 0.2508, 0.3278, 0.2597, 0.7687, 0.467, 0.7502, 0.3139, 0.8185, 0.3078, 0.821, 0.4629, 0.3942, 0.002116, 0.3686, 0.1547, 0.3021, 0.1654, 0.3424, 0.0, 0.7502, 0.008613, 0.7332, 0.1788, 0.6671, 0.1661, 0.6994, 0.0, 0.6413, 0.2686, 0.6671, 0.4115, 0.6129, 0.4113, 0.5704, 0.2541, 0.3278, 0.2597, 0.3836, 0.2508, 0.3942, 0.3507, 0.3414, 0.3379, 0.8185, 0.3078, 0.7502, 0.3139, 0.7566, 0.2196, 0.8139, 0.2145, 0.6671, 0.1661, 0.7332, 0.1788, 0.7337, 0.2606, 0.6782, 0.2501, 0.6413, 0.2686, 0.5704, 0.2541, 0.5892, 0.1711, 0.6487, 0.1829, 0.6895, 0.2858, 0.7502, 0.3304, 0.7236, 0.3962, 0.6908, 0.3656, 0.8139, 0.2145, 0.7566, 0.2196, 0.7784, 0.1495, 0.821, 0.1176, 0.6782, 0.2501, 0.7337, 0.2606, 0.7502, 0.3304, 0.6895, 0.2858, 0.6487, 0.1829, 0.5892, 0.1711, 0.5998, 0.1381, 0.6671, 0.124, 0.6617, 0.05688, 0.6173, 0.05438, 0.614, 0.002538, 0.6447, 0.0, 0.6671, 0.124, 0.5998, 0.1381, 0.6173, 0.05438, 0.6617, 0.05688, 0.3414, 0.3379, 0.3942, 0.3507, 0.3939, 0.4107, 0.3585, 0.4118, 0.821, 0.1176, 0.7784, 0.1495, 0.7776, 0.07555, 0.7992, 0.05673, 0.2808, 0.942, 0.2808, 0.9101, 0.2978, 0.9046, 0.2978, 0.9365, 0.3585, 0.4118, 0.3939, 0.4107, 0.3942, 0.4669, 0.3656, 0.4602, 0.7992, 0.05673, 0.7776, 0.07555, 0.7584, 0.01882, 0.7821, 0.0, 0.6908, 0.3656, 0.7236, 0.3962, 0.7088, 0.4404, 0.6865, 0.4189, 0.6671, 0.9357, 0.718, 0.9388, 0.718, 0.9927, 0.6671, 0.9895, 0.2026, 0.168, 0.2667, 0.1601, 0.2832, 0.2417, 0.2064, 0.239, 0.8901, 0.003429, 0.8856, 0.1626, 0.821, 0.1595, 0.836, 0.0, 0.3021, 0.003704, 0.2667, 0.1601, 0.2026, 0.168, 0.2482, 0.0, 0.6257, 0.4115, 0.6417, 0.5828, 0.5786, 0.5889, 0.5732, 0.4177, 0.5404, 0.6252, 0.567, 0.7736, 0.5198, 0.7832, 0.4834, 0.6239, 0.2064, 0.239, 0.2832, 0.2417, 0.3021, 0.3239, 0.2319, 0.3288, 0.821, 0.1595, 0.8856, 0.1626, 0.8901, 0.2439, 0.8314, 0.2341, 0.5786, 0.5889, 0.6417, 0.5828, 0.6448, 0.6464, 0.5704, 0.6628, 0.5404, 0.6252, 0.4834, 0.6239, 0.481, 0.5453, 0.5538, 0.5372, 0.5756, 0.749, 0.6448, 0.7186, 0.6212, 0.7814, 0.5909, 0.7999, 0.8314, 0.2341, 0.8901, 0.2439, 0.8883, 0.3283, 0.8328, 0.3082, 0.5704, 0.6628, 0.6448, 0.6464, 0.6448, 0.7186, 0.5756, 0.749, 0.5538, 0.5372, 0.481, 0.5453, 0.5012, 0.4484, 0.567, 0.4483, 0.04919, 0.8219, 0.01288, 0.8228, 0.01036, 0.7842, 0.0411, 0.7822, 0.07687, 0.8882, 0.0, 0.8882, 0.01288, 0.8228, 0.04919, 0.8219, 0.2319, 0.3288, 0.3021, 0.3239, 0.2784, 0.4024, 0.2438, 0.4, 0.8328, 0.3082, 0.8883, 0.3283, 0.8688, 0.4071, 0.8369, 0.3905, 0.0411, 0.7822, 0.01036, 0.7842, 0.01382, 0.7694, 0.04456, 0.7674, 0.2438, 0.4, 0.2784, 0.4024, 0.2716, 0.4559, 0.242, 0.4536, 0.8369, 0.3905, 0.8688, 0.4071, 0.8602, 0.4526, 0.8312, 0.4435, 0.5909, 0.7999, 0.6212, 0.7814, 0.6225, 0.8312, 0.5949, 0.8421, 0.9094, 0.5306, 0.8647, 0.5247, 0.8729, 0.467, 0.9176, 0.4729, 0.3021, 0.612, 0.3733, 0.5975, 0.3922, 0.6741, 0.3262, 0.688, 0.5565, 0.0008769, 0.5634, 0.1469, 0.4908, 0.1453, 0.5017, 0.0, 0.3922, 0.4676, 0.3733, 0.5975, 0.3021, 0.612, 0.3342, 0.4669, 0.4014, 0.4625, 0.4, 0.2899, 0.4728, 0.2924, 0.4562, 0.4643, 0.1751, 0.3049, 0.2026, 0.4548, 0.1449, 0.4641, 0.1029, 0.2951, 0.376, 0.8956, 0.3084, 0.8976, 0.3021, 0.8251, 0.3695, 0.8412, 0.4908, 0.1453, 0.5634, 0.1469, 0.5691, 0.238, 0.4818, 0.2389, 0.4728, 0.2924, 0.4, 0.2899, 0.3959, 0.1969, 0.481, 0.202, 0.1751, 0.3049, 0.1029, 0.2951, 0.116, 0.2053, 0.1876, 0.2163, 0.481, 0.1345, 0.3942, 0.1331, 0.4202, 0.04501, 0.4625, 0.04687, 0.4818, 0.2389, 0.5691, 0.238, 0.5704, 0.3265, 0.481, 0.3232, 0.481, 0.202, 0.3959, 0.1969, 0.3942, 0.1331, 0.481, 0.1345, 0.1876, 0.2163, 0.116, 0.2053, 0.1287, 0.1378, 0.2026, 0.1302, 0.1873, 0.04472, 0.1452, 0.04854, 0.148, 0.002811, 0.1789, 0.0, 0.2026, 0.1302, 0.1287, 0.1378, 0.1452, 0.04854, 0.1873, 0.04472, 0.3695, 0.8412, 0.3021, 0.8251, 0.3294, 0.7427, 0.3704, 0.7523, 0.481, 0.3232, 0.5704, 0.3265, 0.5463, 0.4059, 0.5039, 0.4059, 0.3458, 0.688, 0.376, 0.6951, 0.3752, 0.7108, 0.345, 0.7037, 0.3704, 0.7523, 0.3294, 0.7427, 0.345, 0.7037, 0.3752, 0.7108, 0.5039, 0.4059, 0.5463, 0.4059, 0.5405, 0.4483, 0.5093, 0.4483, 0.4625, 0.04687, 0.4202, 0.04501, 0.4276, 0.0, 0.4587, 0.001371, 0.9176, 0.4729, 0.9037, 0.5023, 0.8537, 0.504, 0.8729, 0.467])
me_cube.use_remesh_preserve_volume = False
me_cube.use_remesh_preserve_attributes = False
me_cube.use_mirror_vertex_groups = False
me_cube.update()

# ---- objects
ob_grass = bpy.data.objects.new('grass', me_cube)

# ---- transforms, parenting, visibility, modifiers, constraints
ob_grass.location = (-0.0008024, -0.09522, 0.1088)
ob_grass.rotation_euler = (-0.04823, -0.4862, 0.0399)
ob_grass.scale = (0.05624, 0.05624, 0.05624)
ob_grass.lock_rotations_4d = False
ob_grass.empty_display_type = 'ARROWS'
ob_grass.lineart.crease_threshold = 0.0

# ---- collection membership
col_collection_1.objects.link(ob_grass)

# ---- scene / render settings (as saved in the file)
scene.frame_start = 1; scene.frame_end = 250; scene.frame_set(0)
scene.render.engine = 'CYCLES'
scene.render.resolution_percentage = 50
scene.render.dither_intensity = 0.0
scene.cycles.use_denoising = False
scene.cycles.samples = 128
scene.cycles.sampling_pattern = 'TABULATED_SOBOL'
scene.cycles.light_sampling_threshold = 0.0
scene.cycles.use_adaptive_sampling = False
scene.cycles.use_light_tree = False
scene.cycles.blur_glossy = 0.0
scene.cycles.sample_clamp_indirect = 0.0
scene.view_settings.view_transform = 'Standard'
bpy.context.view_layer.update()

# ---- added for rendering (the .blend has no active camera and no usable light): camera, sun + grey world if the file has none
cam_auto = bpy.data.cameras.new('AutoCamera')
cam_auto.lens = 50.0
cam_auto.sensor_width = 36.0
cam_auto.clip_end = 1000.0
ob_auto_camera = bpy.data.objects.new('AutoCamera', cam_auto)
scene.collection.objects.link(ob_auto_camera)
ob_auto_camera.location = (0.463075, -0.530899, 0.474297)
ob_auto_camera.rotation_euler = (1.09748, -7.21219e-08, 0.694738)
scene.camera = ob_auto_camera
light_auto_sun = bpy.data.lights.new('AutoSun', 'SUN')
light_auto_sun.energy = 3.0
light_auto_sun.angle = 0.0523599
ob_auto_sun = bpy.data.objects.new('AutoSun', light_auto_sun)
scene.collection.objects.link(ob_auto_sun)
ob_auto_sun.rotation_euler = (0.872665, 0.174533, 0.523599)
if scene.world is None:
    world_auto = bpy.data.worlds.new('AutoWorld')
    world_auto.color = (0.3, 0.3, 0.3)
    scene.world = world_auto
bpy.context.view_layer.update()
